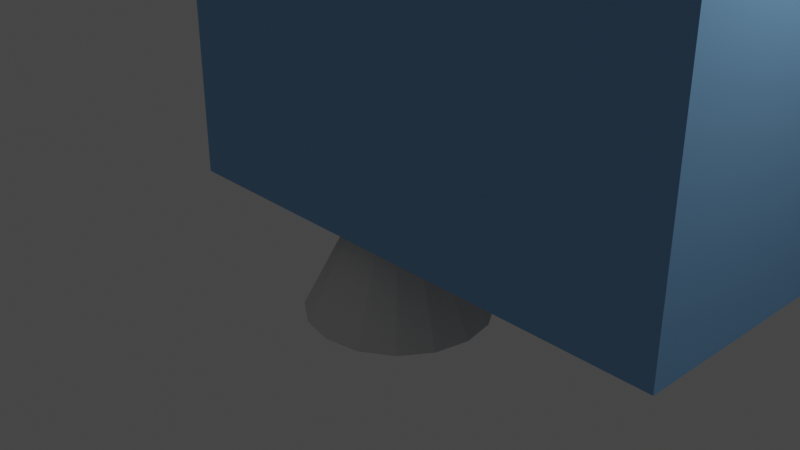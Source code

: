 # Source: WallChildScenary.blend  (saved by Blender 4.4.32; exported with 4.5.12 LTS)
import bpy
from mathutils import Matrix  # noqa: F401  (used for matrix-valued properties, if any)

bpy.ops.wm.read_factory_settings(use_empty=True)
scene = bpy.context.scene
scene.name = 'Scene'

# ---- collections
col_collection = bpy.data.collections.new('Collection'); scene.collection.children.link(col_collection)

# ---- images (referenced by path relative to the original .blend; pixels are not part of the script)
import os
ASSET_DIR = os.environ.get("B2B_ASSET_DIR", "")  # directory of the original .blend (textures are referenced by path, not embedded)
HERE = os.path.dirname(os.path.abspath(__file__))  # packed textures are extracted next to this script under _unpacked/

def load_image(name, relpath, width, height, colorspace="sRGB"):
    """Load a texture the original file referenced (path relative to the .blend, or extracted next to this script)."""
    p = next((c for c in (os.path.join(HERE, relpath), os.path.join(ASSET_DIR, relpath)) if relpath and os.path.exists(c)), "")
    if p:
        img = bpy.data.images.load(p, check_existing=True)
        img.name = name
    else:  # same state as the original file: an image datablock whose file is absent (Cycles renders it pink)
        img = bpy.data.images.new(name, width, height)
        img.source = "FILE"
        img.filepath = "//" + (relpath or name)
    img.colorspace_settings.name = colorspace
    return img
img_toytoy_jpg = load_image('toytoy.jpg', 'toytoy.jpg', 1024, 1024, 'sRGB')
img_childscene = load_image('ChildScene', 'ChildScene.png', 1024, 1024, 'sRGB')

# ---- materials (node trees are filled in below, after node groups)
mat_material = bpy.data.materials.new('Material')
mat_material.alpha_threshold = 0.0
mat_material.use_transparent_shadow = False
mat_material.roughness = 0.5
mat_material.line_color = (0.0, 0.0, 0.0, 1.0)
mat_material_002 = bpy.data.materials.new('Material.002')
mat_material_002.use_transparent_shadow = False
mat_material_003 = bpy.data.materials.new('Material.003')
mat_material_003.use_transparent_shadow = False

# ---- material node trees
mat_material.use_nodes = True; mat_material.node_tree.nodes.clear()
_N = mat_material.node_tree.nodes; _L = mat_material.node_tree.links
n0 = _N.new('ShaderNodeOutputMaterial'); n0.name = 'Material Output'; n0.location = (300, 300)
n1 = _N.new('ShaderNodeBsdfPrincipled'); n1.name = 'Principled BSDF'; n1.location = (10, 300)
n1.distribution = 'GGX'
n1.subsurface_method = 'RANDOM_WALK_SKIN'
n1.inputs[3].default_value = 1.45
n1.inputs[27].default_value = (0.0, 0.0, 0.0, 1.0)
n1.inputs[28].default_value = 1.0
n2 = _N.new('ShaderNodeTexImage'); n2.name = 'Image Texture'; n2.location = (-1042, 302)
n2.image = img_toytoy_jpg
n3 = _N.new('ShaderNodeValToRGB'); n3.name = 'Color Ramp'; n3.location = (-1072, 540)
while len(n3.color_ramp.elements) > 1: n3.color_ramp.elements.remove(n3.color_ramp.elements[-1])
n3.color_ramp.elements[0].position = 0.3909; n3.color_ramp.elements[0].color = (0.0, 0.0, 0.0, 1.0)
_e = n3.color_ramp.elements.new(1.0); _e.color = (1.0, 1.0, 1.0, 1.0)
n4 = _N.new('ShaderNodeMix'); n4.name = 'Mix'; n4.location = (-685, 356)
n4.data_type = 'RGBA'
n4.inputs[6].default_value = (0.2265, 0.4759, 0.7941, 1.0)
n4.inputs[7].default_value = (0.7213, 0.7213, 0.7213, 1.0)
n5 = _N.new('ShaderNodeAmbientOcclusion'); n5.name = 'Ambient Occlusion'; n5.location = (-1084, 802)
n5.inputs[1].default_value = 2.2
n6 = _N.new('ShaderNodeMix'); n6.name = 'Mix.001'; n6.location = (-330, 411)
n6.data_type = 'RGBA'
n6.inputs[6].default_value = (0.09525, 0.09779, 0.1453, 1.0)
n7 = _N.new('ShaderNodeValToRGB'); n7.name = 'Color Ramp.001'; n7.location = (-860, 796)
while len(n7.color_ramp.elements) > 1: n7.color_ramp.elements.remove(n7.color_ramp.elements[-1])
n7.color_ramp.elements[0].position = 0.5182; n7.color_ramp.elements[0].color = (0.1314, 0.1314, 0.1314, 1.0)
_e = n7.color_ramp.elements.new(1.0); _e.color = (1.0, 1.0, 1.0, 1.0)
n8 = _N.new('ShaderNodeTexImage'); n8.name = 'Image Texture.001'; n8.location = (602, 569)
n8.image = img_childscene
_L.new(n1.outputs[0], n0.inputs[0])
_L.new(n2.outputs[0], n3.inputs[0])
_L.new(n3.outputs[0], n4.inputs[0])
_L.new(n5.outputs[0], n7.inputs[0])
_L.new(n7.outputs[0], n6.inputs[0])
_L.new(n6.outputs[2], n1.inputs[0])
_L.new(n4.outputs[2], n6.inputs[7])
n0.is_active_output = True
mat_material_002.use_nodes = True; mat_material_002.node_tree.nodes.clear()
_N = mat_material_002.node_tree.nodes; _L = mat_material_002.node_tree.links
n0 = _N.new('ShaderNodeBsdfPrincipled'); n0.name = 'Principled BSDF'; n0.location = (-58, 307)
n0.distribution = 'GGX'
n0.subsurface_method = 'RANDOM_WALK_SKIN'
n0.inputs[3].default_value = 1.45
n0.inputs[13].default_value = 0.0
n0.inputs[27].default_value = (0.0, 0.0, 0.0, 1.0)
n0.inputs[28].default_value = 1.0
n1 = _N.new('ShaderNodeOutputMaterial'); n1.name = 'Material Output'; n1.location = (232, 307)
n2 = _N.new('ShaderNodeAmbientOcclusion'); n2.name = 'Ambient Occlusion'; n2.location = (-1524, 853)
n2.inputs[1].default_value = 2.2
n3 = _N.new('ShaderNodeMix'); n3.name = 'Mix.001'; n3.location = (-770, 462)
n3.data_type = 'RGBA'
n3.inputs[6].default_value = (0.09525, 0.09779, 0.1453, 1.0)
n3.inputs[7].default_value = (1.0, 1.0, 1.0, 1.0)
n4 = _N.new('ShaderNodeValToRGB'); n4.name = 'Color Ramp.001'; n4.location = (-1300, 846)
while len(n4.color_ramp.elements) > 1: n4.color_ramp.elements.remove(n4.color_ramp.elements[-1])
n4.color_ramp.elements[0].position = 0.4182; n4.color_ramp.elements[0].color = (0.1314, 0.1314, 0.1314, 1.0)
_e = n4.color_ramp.elements.new(1.0); _e.color = (1.0, 1.0, 1.0, 1.0)
n5 = _N.new('ShaderNodeTexImage'); n5.name = 'Image Texture'; n5.location = (649, 412)
n5.image = img_childscene
_L.new(n0.outputs[0], n1.inputs[0])
_L.new(n2.outputs[0], n4.inputs[0])
_L.new(n4.outputs[0], n3.inputs[0])
_L.new(n3.outputs[2], n0.inputs[0])
n1.is_active_output = True
mat_material_003.use_nodes = True; mat_material_003.node_tree.nodes.clear()
_N = mat_material_003.node_tree.nodes; _L = mat_material_003.node_tree.links
n0 = _N.new('ShaderNodeBsdfPrincipled'); n0.name = 'Principled BSDF'; n0.location = (10, 300)
n0.distribution = 'GGX'
n0.subsurface_method = 'RANDOM_WALK_SKIN'
n0.inputs[0].default_value = (0.8, 0.3887, 0.1348, 1.0)
n0.inputs[3].default_value = 1.45
n0.inputs[27].default_value = (0.0, 0.0, 0.0, 1.0)
n0.inputs[28].default_value = 1.0
n1 = _N.new('ShaderNodeOutputMaterial'); n1.name = 'Material Output'; n1.location = (300, 300)
_L.new(n0.outputs[0], n1.inputs[0])
n1.is_active_output = True

# ---- world
world_world = bpy.data.worlds.new('World'); scene.world = world_world
world_world.use_nodes = True; world_world.node_tree.nodes.clear()
_N = world_world.node_tree.nodes; _L = world_world.node_tree.links
n0 = _N.new('ShaderNodeOutputWorld'); n0.name = 'World Output'; n0.location = (300, 300)
n1 = _N.new('ShaderNodeBackground'); n1.name = 'Background'; n1.location = (10, 300)
n1.inputs[0].default_value = (0.05088, 0.05088, 0.05088, 1.0)
_L.new(n1.outputs[0], n0.inputs[0])
n0.is_active_output = True
world_world.color = (0.05088, 0.05088, 0.05088)
world_world.use_sun_shadow = False
world_world.sun_shadow_jitter_overblur = 0.0

# ---- cameras
cam_camera = bpy.data.cameras.new('Camera')
cam_camera.clip_end = 100.0
cam_camera.ortho_scale = 7.314

# ---- lights
light_light = bpy.data.lights.new('Light', 'POINT')
light_light.transmission_factor = 0.0
light_light.energy = 1000.0
light_light.shadow_soft_size = 0.1
light_light.shadow_maximum_resolution = 0.006
light_light.use_absolute_resolution = True

# ---- meshes
me_shipwheel2 = bpy.data.meshes.new('shipwheel2')
me_shipwheel2.from_pydata([(-9.378, 11.51, -0.4152), (20.19, 11.51, -0.4152), (20.19, -11.91, -0.4152), (20.19, -11.91, 37.62), (20.19, 8.856, 37.62), (-9.378, 8.856, 37.62), (20.19, 11.51, 37.61), (-9.373, 11.51, 37.61), (-9.373, -11.91, 37.61), (-9.373, -11.91, -0.4234), (-9.373, 8.856, -0.4234), (20.19, 8.856, -0.4234)], [], [(0, 1, 6, 7), (11, 4, 6, 1), (4, 5, 7, 6), (3, 8, 5, 4), (2, 3, 4, 11), (5, 10, 0, 7), (10, 11, 1, 0), (9, 2, 11, 10), (8, 9, 10, 5)])
me_shipwheel2.polygons.foreach_set('material_index', [1, 1, 1, 0, 0, 1, 1, 0, 0])
_uv = me_shipwheel2.uv_layers.new(name='UVMap')
_uv.uv.foreach_set('vector', [0.2814, 5.96e-08, 0.7186, 5.96e-08, 0.7186, 1.0, 0.2814, 1.0, 0.5803, 5.96e-08, 0.5803, 1.0, 0.6196, 1.0, 0.6196, 5.96e-08, 0.7186, 0.6428, 0.2814, 0.6428, 0.2814, 0.7126, 0.7186, 0.7126, 2.02, -1.347, -3.069, -1.347, -3.069, 5.007, 2.02, 5.007, 4.022, -4.257, -2.526, -4.257, -2.526, 2.097, 4.022, 2.097, 0.5803, 5.96e-08, 0.5803, 1.0, 0.6196, 1.0, 0.6196, 5.96e-08, 0.7186, 0.6428, 0.2814, 0.6428, 0.2814, 0.7126, 0.7186, 0.7126, 2.02, -1.347, -3.069, -1.347, -3.069, 5.007, 2.02, 5.007, 4.022, -4.257, -2.526, -4.257, -2.526, 2.097, 4.022, 2.097])
_uv.active_render = True
_uv = me_shipwheel2.uv_layers.new(name='UVMap.001')
_uv.uv.foreach_set('vector', [0.7476, 0.5307, 0.9159, 0.5307, 0.9159, 0.9157, 0.7476, 0.9157, 0.9514, 5.96e-08, 0.9514, 1.0, 0.9907, 1.0, 0.9907, 5.96e-08, 0.8206, 0.007925, 0.8206, 0.4451, 0.8903, 0.4451, 0.8903, 0.007925, 0.0476, 0.4758, 0.0476, 0.9787, 0.6754, 0.9787, 0.6754, 0.4758, 0.03765, 0.00963, 0.03765, 0.4551, 0.7803, 0.4551, 0.7803, 0.00963, 0.9514, 5.96e-08, 0.9514, 1.0, 0.9907, 1.0, 0.9907, 5.96e-08, 0.8206, 0.007925, 0.8206, 0.4451, 0.8903, 0.4451, 0.8903, 0.007925, 0.0476, 0.4758, 0.0476, 0.9787, 0.6754, 0.9787, 0.6754, 0.4758, 0.03765, 0.00963, 0.03765, 0.4551, 0.7803, 0.4551, 0.7803, 0.00963])
me_shipwheel2.materials.append(mat_material)
me_shipwheel2.materials.append(mat_material_002)
me_shipwheel2.materials.append(mat_material_003)
me_shipwheel2.update()
me_shipwheel2.normals_split_custom_set([tuple(v) for v in zip(*[iter([3.236e-15, -1.0, 8.143e-08, 3.236e-15, -1.0, 8.143e-08, 3.236e-15, -1.0, 8.143e-08, 3.236e-15, -1.0, 8.143e-08, -1.0, 0.0, 5.015e-08, -1.0, 0.0, 5.015e-08, -1.0, 0.0, 5.015e-08, -1.0, 0.0, 5.015e-08, -9.571e-08, -2.1e-05, -1.0, 5.072e-06, -2.1e-05, -1.0, 6.062e-09, -2.1e-05, -1.0, 1.562e-07, -2.1e-05, -1.0, 0.0001384, 0.0001972, -1.0, 0.0001384, 0.0001972, -1.0, 0.0001384, 0.0001972, -1.0, 0.0001384, 0.0001972, -1.0, -1.0, 0.0001073, -5.859e-05, -1.0, 0.0001073, -5.859e-05, -1.0, 0.0001073, -5.859e-05, -1.0, 0.0001073, -5.859e-05, 1.0, -6.051e-07, -5.011e-08, 1.0, -6.051e-07, -5.011e-08, 1.0, -6.051e-07, -5.011e-08, 1.0, -6.051e-07, -5.011e-08, 2.856e-08, -2.006e-05, 1.0, -5.123e-06, -2.006e-05, 1.0, -6.59e-08, -2.006e-05, 1.0, 2.199e-07, -2.006e-05, 1.0, -0.0001385, 0.0001973, 1.0, -0.0001385, 0.0001973, 1.0, -0.0001385, 0.0001973, 1.0, -0.0001385, 0.0001973, 1.0, 1.0, 0.0001076, 5.862e-05, 1.0, 0.0001076, 5.862e-05, 1.0, 0.0001076, 5.862e-05, 1.0, 0.0001076, 5.862e-05])] * 3)])
me_cone = bpy.data.meshes.new('Cone')
me_cone.from_pydata([(0.0, 1.0, -1.0), (0.3827, 0.9239, -1.0), (0.7071, 0.7071, -1.0), (0.9239, 0.3827, -1.0), (1.0, 0.0, -1.0), (0.9239, -0.3827, -1.0), (0.7071, -0.7071, -1.0), (0.3827, -0.9239, -1.0), (0.0, -1.0, -1.0), (-0.3827, -0.9239, -1.0), (-0.7071, -0.7071, -1.0), (-0.9239, -0.3827, -1.0), (-1.0, 0.0, -1.0), (-0.9239, 0.3827, -1.0), (-0.7071, 0.7071, -1.0), (-0.3827, 0.9239, -1.0), (0.0, 0.0, 1.0)], [], [(0, 16, 1), (1, 16, 2), (2, 16, 3), (3, 16, 4), (4, 16, 5), (5, 16, 6), (6, 16, 7), (7, 16, 8), (8, 16, 9), (9, 16, 10), (10, 16, 11), (11, 16, 12), (12, 16, 13), (13, 16, 14), (0, 1, 2, 3, 4, 5, 6, 7, 8, 9, 10, 11, 12, 13, 14, 15), (14, 16, 15), (15, 16, 0)])
_uv = me_cone.uv_layers.new(name='UVMap')
_uv.uv.foreach_set('vector', [0.25, 0.49, 0.25, 0.25, 0.3418, 0.4717, 0.3418, 0.4717, 0.25, 0.25, 0.4197, 0.4197, 0.4197, 0.4197, 0.25, 0.25, 0.4717, 0.3418, 0.4717, 0.3418, 0.25, 0.25, 0.49, 0.25, 0.49, 0.25, 0.25, 0.25, 0.4717, 0.1582, 0.4717, 0.1582, 0.25, 0.25, 0.4197, 0.08029, 0.4197, 0.08029, 0.25, 0.25, 0.3418, 0.02827, 0.3418, 0.02827, 0.25, 0.25, 0.25, 0.01, 0.25, 0.01, 0.25, 0.25, 0.1582, 0.02827, 0.1582, 0.02827, 0.25, 0.25, 0.08029, 0.08029, 0.08029, 0.08029, 0.25, 0.25, 0.02827, 0.1582, 0.02827, 0.1582, 0.25, 0.25, 0.01, 0.25, 0.01, 0.25, 0.25, 0.25, 0.02827, 0.3418, 0.02827, 0.3418, 0.25, 0.25, 0.08029, 0.4197, 0.75, 0.49, 0.8418, 0.4717, 0.9197, 0.4197, 0.9717, 0.3418, 0.99, 0.25, 0.9717, 0.1582, 0.9197, 0.08029, 0.8418, 0.02827, 0.75, 0.01, 0.6582, 0.02827, 0.5803, 0.08029, 0.5283, 0.1582, 0.51, 0.25, 0.5283, 0.3418, 0.5803, 0.4197, 0.6582, 0.4717, 0.08029, 0.4197, 0.25, 0.25, 0.1582, 0.4717, 0.1582, 0.4717, 0.25, 0.25, 0.25, 0.49])
me_cone.update()

# ---- objects
ob_light = bpy.data.objects.new('Light', light_light)
ob_camera = bpy.data.objects.new('Camera', cam_camera)
ob_shipwheel2 = bpy.data.objects.new('shipwheel2', me_shipwheel2)
ob_cone = bpy.data.objects.new('Cone', me_cone)

# ---- transforms, parenting, visibility, modifiers, constraints
ob_light.location = (4.076, 1.005, 5.904)
ob_light.rotation_euler = (0.6503, 0.05522, 1.866)
ob_light.lock_rotations_4d = False
ob_light.empty_display_type = 'ARROWS'
ob_light.color = (0.0, 0.0, 0.0, 0.0)
ob_light.lineart.crease_threshold = 0.0
ob_camera.location = (7.359, -6.926, 4.958)
ob_camera.rotation_euler = (1.109, 0.0, 0.8149)
ob_camera.lock_rotations_4d = False
ob_camera.empty_display_type = 'ARROWS'
ob_camera.color = (0.0, 0.0, 0.0, 0.0)
ob_camera.display_type = 'WIRE'
ob_camera.lineart.crease_threshold = 0.0
ob_shipwheel2.location = (3.592, 2.233, 1.91)
ob_shipwheel2.rotation_euler = (1.571, -0.0, 4.712)
ob_shipwheel2.scale = (0.1516, 0.1516, 0.1516)
ob_cone.location = (0.0, 0.0, 0.0)

# ---- collection membership
col_collection.objects.link(ob_light)
col_collection.objects.link(ob_camera)
col_collection.objects.link(ob_shipwheel2)
col_collection.objects.link(ob_cone)

# ---- scene / render settings (as saved in the file)
scene.camera = ob_camera
scene.frame_start = 1; scene.frame_end = 250; scene.frame_set(1)
scene.render.engine = 'CYCLES'
scene.cycles.sampling_pattern = 'TABULATED_SOBOL'
scene.cycles.use_light_tree = False
scene.cycles.bake_type = 'DIFFUSE'
scene.view_settings.view_transform = 'Filmic'
bpy.context.view_layer.update()
